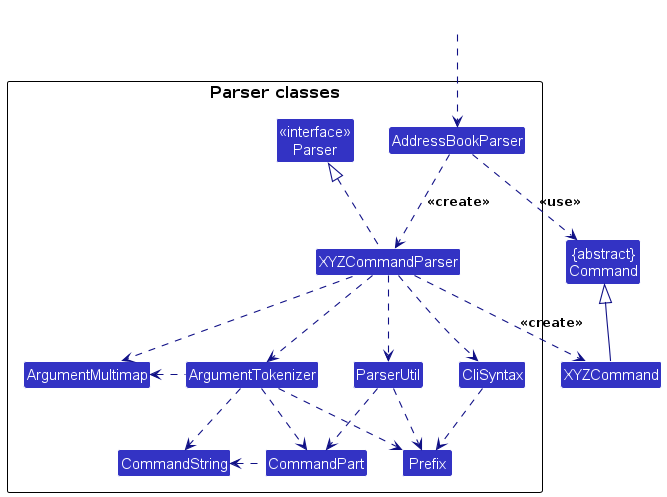

The diagram above was rendered by PlantUML. Its source (embedded in the PNG):
@startuml
!include style.puml
skinparam arrowThickness 1.1
skinparam arrowColor LOGIC_COLOR_T4
skinparam classBackgroundColor LOGIC_COLOR

Class "{abstract}\nCommand" as Command
Class XYZCommand

package "Parser classes"{
Class "<<interface>>\nParser" as Parser
Class AddressBookParser
Class XYZCommandParser
Class CliSyntax
Class ParserUtil
Class ArgumentMultimap
Class ArgumentTokenizer
Class Prefix
Class CommandString
Class CommandPart
}

Class HiddenOutside #FFFFFF
HiddenOutside ..> AddressBookParser

AddressBookParser .down.> XYZCommandParser: <<create>>

XYZCommandParser ..> XYZCommand : <<create>>
AddressBookParser ..> Command : <<use>>
XYZCommandParser .up.|> Parser
XYZCommandParser ..> ArgumentMultimap
XYZCommandParser ..> ArgumentTokenizer
ArgumentTokenizer .left.> ArgumentMultimap
ArgumentTokenizer ..> CommandString
ArgumentTokenizer .down.> CommandPart
ParserUtil ..> CommandPart
CommandPart .left.> CommandString
XYZCommandParser ..> CliSyntax
CliSyntax ..> Prefix
XYZCommandParser ..> ParserUtil
ParserUtil .down.> Prefix
ArgumentTokenizer .down.> Prefix
XYZCommand -up-|> Command
@enduml